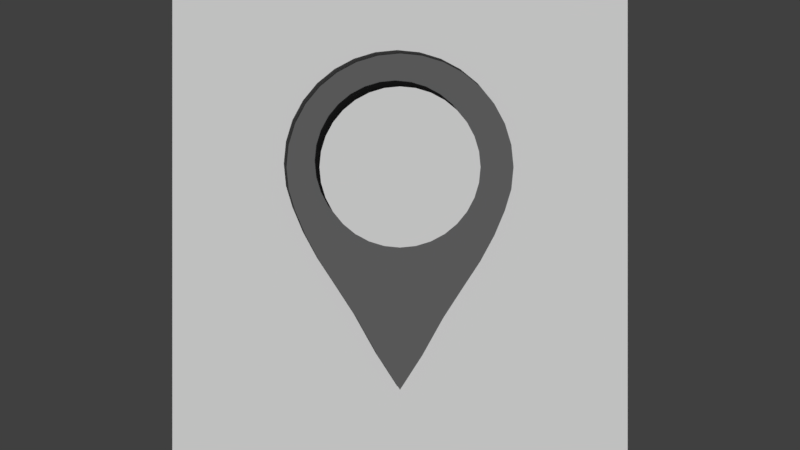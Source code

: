 # Source: icons.blend  (saved by Blender 2.78.0; exported with 4.5.12 LTS)
import bpy
from mathutils import Matrix  # noqa: F401  (used for matrix-valued properties, if any)

bpy.ops.wm.read_factory_settings(use_empty=True)
scene = bpy.context.scene
scene.name = 'Scene'

# ---- collections
col_collection_1 = bpy.data.collections.new('Collection 1'); scene.collection.children.link(col_collection_1)

# ---- materials (node trees are filled in below, after node groups)
mat_material_002 = bpy.data.materials.new('Material.002')
mat_material_002.alpha_threshold = 0.0
mat_material_002.use_transparent_shadow = False
mat_material_002.diffuse_color = (0.145, 0.146, 0.147, 1.0)
mat_material_002.roughness = 0.5
mat_material_001 = bpy.data.materials.new('Material.001')
mat_material_001.alpha_threshold = 0.0
mat_material_001.use_transparent_shadow = False
mat_material_001.roughness = 0.5

# ---- material node trees

# ---- world
world_world = bpy.data.worlds.new('World'); scene.world = world_world
world_world.color = (0.05088, 0.05088, 0.05088)
world_world.use_sun_shadow = False
world_world.sun_shadow_jitter_overblur = 0.0
world_world.cycles.sampling_method = 'MANUAL'

# ---- cameras
cam_camera = bpy.data.cameras.new('Camera')
cam_camera.type = 'ORTHO'
cam_camera.clip_end = 100.0
cam_camera.lens = 35.0
cam_camera.sensor_width = 32.0
cam_camera.sensor_height = 18.0
cam_camera.ortho_scale = 3.514
cam_camera.dof.focus_distance = 0.0
cam_camera.dof.aperture_fstop = 128.0

# ---- meshes
me_plane_017 = bpy.data.meshes.new('Plane.017')
me_plane_017.from_pydata([(-1.0, -1.0, 0.0), (1.0, -1.0, 0.0), (-1.0, 1.0, 0.0), (1.0, 1.0, 0.0)], [], [(0, 1, 3, 2)])
me_plane_017.materials.append(mat_material_002)
me_plane_017.use_remesh_preserve_volume = False
me_plane_017.use_remesh_preserve_attributes = False
me_plane_017.use_mirror_vertex_groups = False
me_plane_017.update()
me_circle_001 = bpy.data.meshes.new('Circle.001')
me_circle_001.from_pydata([(0.0, 1.0, 0.0), (-0.1951, 0.9808, 0.0), (-0.3827, 0.9239, 0.0), (-0.5556, 0.8315, 0.0), (-0.7071, 0.7071, 0.0), (-0.8315, 0.5556, 0.0), (-0.9239, 0.3827, 0.0), (-0.9808, 0.1951, 0.0), (-1.0, 7.55e-08, 0.0), (-0.9808, -0.1951, 0.0), (-0.9239, -0.3827, 0.0), (-0.8315, -0.5556, 0.0), (-0.7071, -0.7071, 0.0), (-0.5556, -0.8315, 0.0), (-0.3827, -0.9239, 0.0), (-0.1951, -0.9808, 0.0), (3.258e-07, -1.0, 0.0), (0.1951, -0.9808, 0.0), (0.3827, -0.9239, 0.0), (0.5556, -0.8315, 0.0), (0.7071, -0.7071, 0.0), (0.8315, -0.5556, 0.0), (0.9239, -0.3827, 0.0), (0.9808, -0.1951, 0.0), (1.0, 9.656e-07, 0.0), (0.9808, 0.1951, 0.0), (0.9239, 0.3827, 0.0), (0.8315, 0.5556, 0.0), (0.7071, 0.7071, 0.0), (0.5556, 0.8315, 0.0), (0.3827, 0.9239, 0.0), (0.1951, 0.9808, 0.0)], [], [(1, 2, 3, 4, 5, 6, 7, 8, 9, 10, 11, 12, 13, 14, 15, 16, 17, 18, 19, 20, 21, 22, 23, 24, 25, 26, 27, 28, 29, 30, 31, 0)])
me_circle_001.materials.append(mat_material_001)
me_circle_001.use_remesh_preserve_volume = False
me_circle_001.use_remesh_preserve_attributes = False
me_circle_001.use_mirror_vertex_groups = False
me_circle_001.update()
me_circle = bpy.data.meshes.new('Circle')
me_circle.from_pydata([(0.0, 1.0, 0.0), (-0.1951, 0.9808, 0.0), (-0.3827, 0.9239, 0.0), (-0.5556, 0.8315, 0.0), (-0.7071, 0.7071, 0.0), (-0.8315, 0.5556, 0.0), (-0.9239, 0.3827, 0.0), (-0.9808, 0.1951, 0.0), (-1.0, 7.55e-08, 0.0), (-0.9808, -0.1951, 0.0), (-0.9239, -0.3827, 0.0), (-0.8315, -0.602, 0.0), (-0.7071, -0.8306, 0.0), (-0.5556, -1.06, 0.0), (-0.3827, -1.326, 0.0), (-0.1951, -1.661, 0.0), (3.258e-07, -1.962, 0.0), (0.1951, -1.661, 0.0), (0.3827, -1.326, 0.0), (0.5556, -1.06, 0.0), (0.7071, -0.8306, 0.0), (0.8315, -0.602, 0.0), (0.9239, -0.3827, 0.0), (0.9808, -0.1951, 0.0), (1.0, 9.656e-07, 0.0), (0.9808, 0.1951, 0.0), (0.9239, 0.3827, 0.0), (0.8315, 0.5556, 0.0), (0.7071, 0.7071, 0.0), (0.5556, 0.8315, 0.0), (0.3827, 0.9239, 0.0), (0.1951, 0.9808, 0.0)], [], [(14, 18, 19, 13), (15, 17, 18, 14), (16, 17, 15), (13, 19, 20, 12), (8, 24, 25, 7), (5, 26, 27, 4), (6, 25, 26, 5), (6, 7, 25), (1, 2, 3, 4, 27, 28, 29, 30, 31, 0), (20, 21, 22, 23, 24, 8, 9, 10, 11, 12)])
me_circle.materials.append(mat_material_002)
me_circle.use_remesh_preserve_volume = False
me_circle.use_remesh_preserve_attributes = False
me_circle.use_mirror_vertex_groups = False
me_circle.update()
me_plane_016 = bpy.data.meshes.new('Plane.016')
me_plane_016.from_pydata([(-1.0, -1.0, 0.0), (1.0, -1.0, 0.0), (-1.0, 1.0, 0.0), (1.0, 1.0, 0.0)], [], [(0, 1, 3, 2)])
me_plane_016.materials.append(mat_material_001)
me_plane_016.use_remesh_preserve_volume = False
me_plane_016.use_remesh_preserve_attributes = False
me_plane_016.use_mirror_vertex_groups = False
me_plane_016.update()
me_plane_013 = bpy.data.meshes.new('Plane.013')
me_plane_013.from_pydata([(-1.0, -1.0, 0.0), (1.0, -1.0, 0.0), (-1.0, 1.0, 0.0), (1.0, 1.0, 0.0)], [], [(0, 1, 3, 2)])
me_plane_013.materials.append(mat_material_002)
me_plane_013.use_remesh_preserve_volume = False
me_plane_013.use_remesh_preserve_attributes = False
me_plane_013.use_mirror_vertex_groups = False
me_plane_013.update()
me_plane_012 = bpy.data.meshes.new('Plane.012')
me_plane_012.from_pydata([(-1.0, -1.0, 0.0), (1.0, -1.0, 0.0), (-1.0, 1.0, 0.0), (1.0, 1.0, 0.0)], [], [(0, 1, 3, 2)])
me_plane_012.materials.append(mat_material_002)
me_plane_012.use_remesh_preserve_volume = False
me_plane_012.use_remesh_preserve_attributes = False
me_plane_012.use_mirror_vertex_groups = False
me_plane_012.update()
me_plane_011 = bpy.data.meshes.new('Plane.011')
me_plane_011.from_pydata([(-1.0, -1.0, 0.0), (1.0, -1.0, 0.0), (-1.0, 1.0, 0.0), (1.0, 1.0, 0.0)], [], [(0, 1, 3, 2)])
me_plane_011.materials.append(mat_material_002)
me_plane_011.use_remesh_preserve_volume = False
me_plane_011.use_remesh_preserve_attributes = False
me_plane_011.use_mirror_vertex_groups = False
me_plane_011.update()
me_plane_010 = bpy.data.meshes.new('Plane.010')
me_plane_010.from_pydata([(-1.0, -1.0, 0.0), (1.0, -1.0, 0.0), (-1.0, 1.0, 0.0), (1.0, 1.0, 0.0)], [], [(0, 1, 3, 2)])
me_plane_010.materials.append(mat_material_002)
me_plane_010.use_remesh_preserve_volume = False
me_plane_010.use_remesh_preserve_attributes = False
me_plane_010.use_mirror_vertex_groups = False
me_plane_010.update()
me_plane_009 = bpy.data.meshes.new('Plane.009')
me_plane_009.from_pydata([(-1.0, -1.0, 0.0), (1.0, -1.0, 0.0), (-1.0, 1.0, 0.0), (1.0, 1.0, 0.0)], [], [(0, 1, 3, 2)])
me_plane_009.materials.append(mat_material_002)
me_plane_009.use_remesh_preserve_volume = False
me_plane_009.use_remesh_preserve_attributes = False
me_plane_009.use_mirror_vertex_groups = False
me_plane_009.update()
me_plane_008 = bpy.data.meshes.new('Plane.008')
me_plane_008.from_pydata([(-1.0, -1.0, 0.0), (1.0, -1.0, 0.0), (-1.0, 1.0, 0.0), (1.0, 1.0, 0.0)], [], [(0, 1, 3, 2)])
me_plane_008.materials.append(mat_material_002)
me_plane_008.use_remesh_preserve_volume = False
me_plane_008.use_remesh_preserve_attributes = False
me_plane_008.use_mirror_vertex_groups = False
me_plane_008.update()
me_plane_006 = bpy.data.meshes.new('Plane.006')
me_plane_006.from_pydata([(-1.0, -1.0, 0.0), (1.0, -1.0, 0.0), (-1.0, 1.0, 0.0), (1.0, 1.0, 0.0)], [], [(0, 1, 3, 2)])
me_plane_006.materials.append(mat_material_002)
me_plane_006.use_remesh_preserve_volume = False
me_plane_006.use_remesh_preserve_attributes = False
me_plane_006.use_mirror_vertex_groups = False
me_plane_006.update()
me_plane_005 = bpy.data.meshes.new('Plane.005')
me_plane_005.from_pydata([(-1.0, -1.0, 0.0), (1.0, -1.0, 0.0), (-1.0, 1.0, 0.0), (1.0, 1.0, 0.0)], [], [(0, 1, 3, 2)])
me_plane_005.materials.append(mat_material_002)
me_plane_005.use_remesh_preserve_volume = False
me_plane_005.use_remesh_preserve_attributes = False
me_plane_005.use_mirror_vertex_groups = False
me_plane_005.update()
me_plane_004 = bpy.data.meshes.new('Plane.004')
me_plane_004.from_pydata([(-1.0, -1.0, 0.0), (1.0, -1.0, 0.0), (-1.0, 1.0, 0.0), (1.0, 1.0, 0.0)], [], [(0, 1, 3, 2)])
me_plane_004.materials.append(mat_material_002)
me_plane_004.use_remesh_preserve_volume = False
me_plane_004.use_remesh_preserve_attributes = False
me_plane_004.use_mirror_vertex_groups = False
me_plane_004.update()
me_plane_003 = bpy.data.meshes.new('Plane.003')
me_plane_003.from_pydata([(-1.0, -1.0, 0.0), (1.0, -1.0, 0.0), (-1.0, 1.0, 0.0), (1.0, 1.0, 0.0)], [], [(0, 1, 3, 2)])
me_plane_003.materials.append(mat_material_002)
me_plane_003.use_remesh_preserve_volume = False
me_plane_003.use_remesh_preserve_attributes = False
me_plane_003.use_mirror_vertex_groups = False
me_plane_003.update()
me_plane_002 = bpy.data.meshes.new('Plane.002')
me_plane_002.from_pydata([(-1.0, -1.0, 0.0), (1.0, -1.0, 0.0), (-1.0, 1.0, 0.0), (1.0, 1.0, 0.0)], [], [(0, 1, 3, 2)])
me_plane_002.materials.append(mat_material_002)
me_plane_002.use_remesh_preserve_volume = False
me_plane_002.use_remesh_preserve_attributes = False
me_plane_002.use_mirror_vertex_groups = False
me_plane_002.update()
me_plane_001 = bpy.data.meshes.new('Plane.001')
me_plane_001.from_pydata([(-1.0, -1.0, 0.0), (1.0, -1.0, 0.0), (-1.0, 1.0, 0.0), (1.0, 1.0, 0.0)], [], [(0, 1, 3, 2)])
me_plane_001.materials.append(mat_material_002)
me_plane_001.use_remesh_preserve_volume = False
me_plane_001.use_remesh_preserve_attributes = False
me_plane_001.use_mirror_vertex_groups = False
me_plane_001.update()
me_plane = bpy.data.meshes.new('Plane')
me_plane.from_pydata([(-1.0, -1.0, 0.0), (1.0, -1.0, 0.0), (-1.0, 1.0, 0.0), (1.0, 1.0, 0.0)], [], [(0, 1, 3, 2)])
me_plane.materials.append(mat_material_001)
me_plane.use_remesh_preserve_volume = False
me_plane.use_remesh_preserve_attributes = False
me_plane.use_mirror_vertex_groups = False
me_plane.update()

# ---- objects
ob_plane_013 = bpy.data.objects.new('Plane.013', me_plane_017)
ob_circle_001 = bpy.data.objects.new('Circle.001', me_circle_001)
ob_circle = bpy.data.objects.new('Circle', me_circle)
ob_plane_015 = bpy.data.objects.new('Plane.015', me_plane_016)
ob_plane_012 = bpy.data.objects.new('Plane.012', me_plane_013)
ob_plane_011 = bpy.data.objects.new('Plane.011', me_plane_012)
ob_plane_010 = bpy.data.objects.new('Plane.010', me_plane_011)
ob_plane_009 = bpy.data.objects.new('Plane.009', me_plane_010)
ob_plane_008 = bpy.data.objects.new('Plane.008', me_plane_009)
ob_plane_007 = bpy.data.objects.new('Plane.007', me_plane_008)
ob_plane_006 = bpy.data.objects.new('Plane.006', me_plane_006)
ob_plane_005 = bpy.data.objects.new('Plane.005', me_plane_005)
ob_plane_004 = bpy.data.objects.new('Plane.004', me_plane_004)
ob_plane_003 = bpy.data.objects.new('Plane.003', me_plane_003)
ob_plane_002 = bpy.data.objects.new('Plane.002', me_plane_002)
ob_plane_001 = bpy.data.objects.new('Plane.001', me_plane_001)
ob_plane = bpy.data.objects.new('Plane', me_plane)
ob_camera = bpy.data.objects.new('Camera', cam_camera)

# ---- transforms, parenting, visibility, modifiers, constraints
ob_plane_013.location = (-0.2938, -0.8285, 0.2034)
ob_plane_013.rotation_euler = (0.0, -0.0, 1.977)
ob_plane_013.scale = (0.05062, 0.1668, 0.6587)
ob_plane_013.lineart.crease_threshold = 0.0
ob_circle_001.location = (3.0, 0.2548, 0.04262)
ob_circle_001.scale = (0.3539, 0.3539, 0.3539)
ob_circle_001.lineart.crease_threshold = 0.0
ob_circle.location = (3.0, 0.2548, 0.01535)
ob_circle.scale = (0.4988, 0.4988, 0.4988)
ob_circle.lineart.crease_threshold = 0.0
ob_plane_015.location = (3.0, 0.0, 0.0)
ob_plane_015.lineart.crease_threshold = 0.0
ob_plane_012.location = (-0.6764, -0.7854, 0.2034)
ob_plane_012.rotation_euler = (0.0, -0.0, 0.8466)
ob_plane_012.scale = (0.05062, 0.1668, 0.6587)
ob_plane_012.lineart.crease_threshold = 0.0
ob_plane_011.location = (-0.8341, -0.4631, 0.2034)
ob_plane_011.rotation_euler = (0.0, -0.0, 0.006077)
ob_plane_011.scale = (0.05062, 0.1668, 0.6587)
ob_plane_011.lineart.crease_threshold = 0.0
ob_plane_010.location = (-0.7175, -0.134, 0.2034)
ob_plane_010.rotation_euler = (0.0, 0.0, -0.6895)
ob_plane_010.scale = (0.05062, 0.1668, 0.6587)
ob_plane_010.lineart.crease_threshold = 0.0
ob_plane_009.location = (-0.3747, 0.009987, 0.2034)
ob_plane_009.rotation_euler = (0.0, -0.0, -1.574)
ob_plane_009.scale = (0.05062, 0.1668, 0.6587)
ob_plane_009.lineart.crease_threshold = 0.0
ob_plane_008.location = (0.002454, 0.003129, 0.2034)
ob_plane_008.rotation_euler = (0.0, -0.0, -1.574)
ob_plane_008.scale = (0.05062, 0.1668, 0.6587)
ob_plane_008.lineart.crease_threshold = 0.0
ob_plane_007.location = (0.3727, 0.1197, 0.2034)
ob_plane_007.rotation_euler = (0.0, -0.0, -0.7603)
ob_plane_007.scale = (0.05062, 0.1668, 0.6587)
ob_plane_007.lineart.crease_threshold = 0.0
ob_plane_006.location = (0.3247, 0.442, 0.2034)
ob_plane_006.rotation_euler = (0.0, -0.0, 0.8365)
ob_plane_006.scale = (0.05062, 0.1668, 0.6587)
ob_plane_006.lineart.crease_threshold = 0.0
ob_plane_005.location = (-0.05777, 0.5993, 0.02036)
ob_plane_005.rotation_euler = (0.0, -0.0, 1.489)
ob_plane_005.scale = (0.05062, 0.1668, 0.6587)
ob_plane_005.lineart.crease_threshold = 0.0
ob_plane_004.location = (0.2898, -0.5725, 0.01756)
ob_plane_004.rotation_euler = (0.0, -0.0, -0.3107)
ob_plane_004.scale = (0.09098, 0.3114, 0.8009)
ob_plane_004.lineart.crease_threshold = 0.0
ob_plane_003.location = (0.2843, -0.5753, 0.01756)
ob_plane_003.rotation_euler = (0.0, -0.0, 1.26)
ob_plane_003.scale = (0.09098, 0.3114, 0.8009)
ob_plane_003.lineart.crease_threshold = 0.0
ob_plane_002.location = (-0.5458, 0.549, 0.02932)
ob_plane_002.rotation_euler = (0.0, -0.0, 2.356)
ob_plane_002.scale = (0.09098, 0.3114, 0.8009)
ob_plane_002.lineart.crease_threshold = 0.0
ob_plane_001.location = (-0.5458, 0.5552, 0.02932)
ob_plane_001.rotation_euler = (0.0, -0.0, 0.7854)
ob_plane_001.scale = (0.09098, 0.3114, 0.8009)
ob_plane_001.lineart.crease_threshold = 0.0
ob_plane.location = (0.0, 0.0, 0.0)
ob_plane.lineart.crease_threshold = 0.0
ob_camera.location = (3.0, 0.0, 6.957)
ob_camera.lock_rotations_4d = False
ob_camera.empty_display_type = 'ARROWS'
ob_camera.color = (0.0, 0.0, 0.0, 0.0)
ob_camera.display_type = 'WIRE'
ob_camera.lineart.crease_threshold = 0.0

# ---- collection membership
col_collection_1.objects.link(ob_plane_013)
col_collection_1.objects.link(ob_circle_001)
col_collection_1.objects.link(ob_circle)
col_collection_1.objects.link(ob_plane_015)
col_collection_1.objects.link(ob_plane_012)
col_collection_1.objects.link(ob_plane_011)
col_collection_1.objects.link(ob_plane_010)
col_collection_1.objects.link(ob_plane_009)
col_collection_1.objects.link(ob_plane_008)
col_collection_1.objects.link(ob_plane_007)
col_collection_1.objects.link(ob_plane_006)
col_collection_1.objects.link(ob_plane_005)
col_collection_1.objects.link(ob_plane_004)
col_collection_1.objects.link(ob_plane_003)
col_collection_1.objects.link(ob_plane_002)
col_collection_1.objects.link(ob_plane_001)
col_collection_1.objects.link(ob_plane)
col_collection_1.objects.link(ob_camera)

# ---- scene / render settings (as saved in the file)
scene.camera = ob_camera
scene.frame_start = 1; scene.frame_end = 250; scene.frame_set(2)
scene.render.engine = 'BLENDER_EEVEE_NEXT'
scene.render.resolution_percentage = 50
scene.render.dither_intensity = 0.0
scene.cycles.use_denoising = False
scene.cycles.samples = 128
scene.cycles.sampling_pattern = 'TABULATED_SOBOL'
scene.cycles.light_sampling_threshold = 0.0
scene.cycles.use_adaptive_sampling = False
scene.cycles.use_light_tree = False
scene.cycles.blur_glossy = 0.0
scene.cycles.sample_clamp_indirect = 0.0
scene.view_settings.view_transform = 'Standard'
bpy.context.view_layer.update()

# ---- added for rendering (the .blend has no usable light): sun
light_auto_sun = bpy.data.lights.new('AutoSun', 'SUN')
light_auto_sun.energy = 3.0
light_auto_sun.angle = 0.0523599
ob_auto_sun = bpy.data.objects.new('AutoSun', light_auto_sun)
scene.collection.objects.link(ob_auto_sun)
ob_auto_sun.rotation_euler = (0.872665, 0.174533, 0.523599)
bpy.context.view_layer.update()
